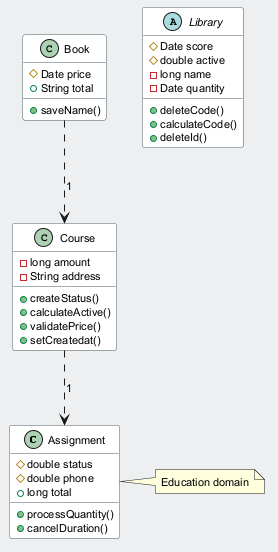

The diagram above was rendered by PlantUML. Its source (embedded in the PNG):
@startuml
skinparam backgroundColor #ECEFF1
skinparam classBackgroundColor #FFFFFF
skinparam classBorderColor #455A64
skinparam defaultFontSize 11
class Assignment {
  #double status
  #double phone
  +long total
  +processQuantity()
  +cancelDuration()
}
class Book {
  #Date price
  +String total
  +saveName()
}
abstract class Library {
  #Date score
  #double active
  -long name
  -Date quantity
  +deleteCode()
  +calculateCode()
  +deleteId()
}
class Course {
  -long amount
  -String address
  +createStatus()
  +calculateActive()
  +validatePrice()
  +setCreatedat()
}
Book ..> Course : "1"
Course ..> Assignment : "1"
note right of Assignment : Education domain
@enduml